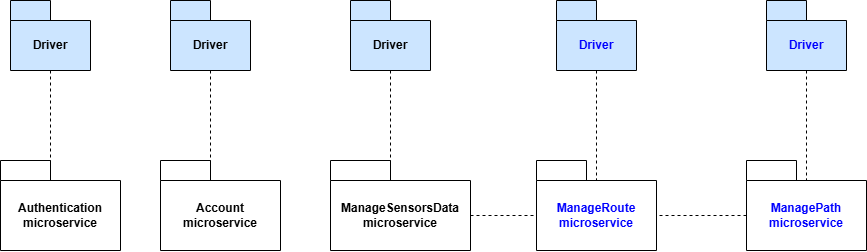

The diagram above was exported from draw.io. Its source (the exported page's mxGraphModel, read from the mxfile embedded in the PNG):
<mxGraphModel dx="1830" dy="894" grid="1" gridSize="10" guides="1" tooltips="1" connect="1" arrows="1" fold="1" page="1" pageScale="1" pageWidth="827" pageHeight="1169" math="0" shadow="0">
  <root>
    <mxCell id="0" />
    <mxCell id="1" parent="0" />
    <mxCell id="YUXWsKqRuSXV8G7swliI-75" parent="1" style="shape=folder;fontStyle=1;tabWidth=50;tabHeight=20;tabPosition=left;html=1;boundedLbl=1;whiteSpace=wrap;" value="&lt;font style=&quot;color: rgb(0, 0, 255);&quot;&gt;ManageRoute&lt;br&gt;microservice&lt;/font&gt;" vertex="1">
      <mxGeometry height="90" width="120" x="646" y="230" as="geometry" />
    </mxCell>
    <mxCell id="YUXWsKqRuSXV8G7swliI-79" parent="1" style="shape=folder;fontStyle=1;tabWidth=50;tabHeight=20;tabPosition=left;html=1;boundedLbl=1;whiteSpace=wrap;" value="&lt;font style=&quot;color: rgb(0, 0, 255);&quot;&gt;ManagePath&lt;/font&gt;&lt;div&gt;&lt;font style=&quot;color: rgb(0, 0, 255);&quot;&gt;microservice&lt;/font&gt;&lt;/div&gt;" vertex="1">
      <mxGeometry height="90" width="120" x="856" y="230" as="geometry" />
    </mxCell>
    <mxCell id="YUXWsKqRuSXV8G7swliI-80" parent="1" style="shape=folder;fontStyle=1;tabWidth=50;tabHeight=20;tabPosition=left;html=1;boundedLbl=1;whiteSpace=wrap;" value="Account&lt;br&gt;microservice" vertex="1">
      <mxGeometry height="90" width="120" x="270" y="230" as="geometry" />
    </mxCell>
    <mxCell id="YUXWsKqRuSXV8G7swliI-81" parent="1" style="shape=folder;fontStyle=1;tabWidth=50;tabHeight=20;tabPosition=left;html=1;boundedLbl=1;whiteSpace=wrap;" value="Authentication&lt;br&gt;microservice" vertex="1">
      <mxGeometry height="90" width="120" x="110" y="230" as="geometry" />
    </mxCell>
    <mxCell id="YUXWsKqRuSXV8G7swliI-82" parent="1" style="shape=folder;fontStyle=1;tabWidth=40;tabHeight=20;tabPosition=left;html=1;boundedLbl=1;whiteSpace=wrap;fillColor=#CCE5FF;" value="Driver" vertex="1">
      <mxGeometry height="70" width="80" x="120" y="70" as="geometry" />
    </mxCell>
    <mxCell id="YUXWsKqRuSXV8G7swliI-83" edge="1" parent="1" style="endArrow=none;dashed=1;html=1;rounded=0;entryX=0;entryY=0;entryDx=50;entryDy=20;entryPerimeter=0;" target="YUXWsKqRuSXV8G7swliI-81" value="">
      <mxGeometry height="50" relative="1" width="50" as="geometry">
        <mxPoint x="160" y="140" as="sourcePoint" />
        <mxPoint x="160" y="250" as="targetPoint" />
      </mxGeometry>
    </mxCell>
    <mxCell id="YUXWsKqRuSXV8G7swliI-84" parent="1" style="shape=folder;fontStyle=1;tabWidth=40;tabHeight=20;tabPosition=left;html=1;boundedLbl=1;whiteSpace=wrap;fillColor=#CCE5FF;" value="Driver" vertex="1">
      <mxGeometry height="70" width="80" x="280" y="70" as="geometry" />
    </mxCell>
    <mxCell id="YUXWsKqRuSXV8G7swliI-85" edge="1" parent="1" style="endArrow=none;dashed=1;html=1;rounded=0;entryX=0;entryY=0;entryDx=50;entryDy=20;entryPerimeter=0;" target="YUXWsKqRuSXV8G7swliI-80" value="">
      <mxGeometry height="50" relative="1" width="50" as="geometry">
        <mxPoint x="320" y="140" as="sourcePoint" />
        <mxPoint x="320" y="250" as="targetPoint" />
      </mxGeometry>
    </mxCell>
    <mxCell id="YUXWsKqRuSXV8G7swliI-86" parent="1" style="shape=folder;fontStyle=1;tabWidth=40;tabHeight=20;tabPosition=left;html=1;boundedLbl=1;whiteSpace=wrap;fillColor=#CCE5FF;" value="&lt;font style=&quot;color: rgb(0, 0, 255);&quot;&gt;Driver&lt;/font&gt;" vertex="1">
      <mxGeometry height="70" width="80" x="666" y="70" as="geometry" />
    </mxCell>
    <mxCell id="YUXWsKqRuSXV8G7swliI-87" edge="1" parent="1" style="endArrow=none;dashed=1;html=1;rounded=0;" value="">
      <mxGeometry height="50" relative="1" width="50" as="geometry">
        <mxPoint x="706" y="140" as="sourcePoint" />
        <mxPoint x="706" y="250" as="targetPoint" />
      </mxGeometry>
    </mxCell>
    <mxCell id="YUXWsKqRuSXV8G7swliI-88" parent="1" style="shape=folder;fontStyle=1;tabWidth=40;tabHeight=20;tabPosition=left;html=1;boundedLbl=1;whiteSpace=wrap;fillColor=#CCE5FF;" value="&lt;font style=&quot;color: rgb(0, 0, 255);&quot;&gt;Driver&lt;/font&gt;" vertex="1">
      <mxGeometry height="70" width="80" x="876" y="70" as="geometry" />
    </mxCell>
    <mxCell id="YUXWsKqRuSXV8G7swliI-89" edge="1" parent="1" style="endArrow=none;dashed=1;html=1;rounded=0;" value="">
      <mxGeometry height="50" relative="1" width="50" as="geometry">
        <mxPoint x="916" y="140" as="sourcePoint" />
        <mxPoint x="916" y="250" as="targetPoint" />
      </mxGeometry>
    </mxCell>
    <mxCell id="YUXWsKqRuSXV8G7swliI-90" edge="1" parent="1" source="YUXWsKqRuSXV8G7swliI-79" style="endArrow=none;dashed=1;html=1;rounded=0;exitX=0;exitY=0;exitDx=0;exitDy=55;exitPerimeter=0;entryX=0;entryY=0;entryDx=120;entryDy=55;entryPerimeter=0;" target="YUXWsKqRuSXV8G7swliI-75" value="">
      <mxGeometry height="50" relative="1" width="50" as="geometry">
        <mxPoint x="586" y="250" as="sourcePoint" />
        <mxPoint x="836" y="285" as="targetPoint" />
      </mxGeometry>
    </mxCell>
    <mxCell id="YUXWsKqRuSXV8G7swliI-91" parent="1" style="shape=folder;fontStyle=1;tabWidth=60;tabHeight=20;tabPosition=left;html=1;boundedLbl=1;whiteSpace=wrap;" value="ManageSensorsData&lt;br&gt;microservice" vertex="1">
      <mxGeometry height="90" width="140" x="440" y="230" as="geometry" />
    </mxCell>
    <mxCell id="YUXWsKqRuSXV8G7swliI-92" parent="1" style="shape=folder;fontStyle=1;tabWidth=40;tabHeight=20;tabPosition=left;html=1;boundedLbl=1;whiteSpace=wrap;fillColor=#CCE5FF;" value="Driver" vertex="1">
      <mxGeometry height="70" width="80" x="460" y="70" as="geometry" />
    </mxCell>
    <mxCell id="YUXWsKqRuSXV8G7swliI-93" edge="1" parent="1" style="endArrow=none;dashed=1;html=1;rounded=0;entryX=0;entryY=0;entryDx=60;entryDy=20;entryPerimeter=0;" target="YUXWsKqRuSXV8G7swliI-91" value="">
      <mxGeometry height="50" relative="1" width="50" as="geometry">
        <mxPoint x="500" y="140" as="sourcePoint" />
        <mxPoint x="500" y="250" as="targetPoint" />
      </mxGeometry>
    </mxCell>
    <mxCell id="YUXWsKqRuSXV8G7swliI-98" edge="1" parent="1" source="YUXWsKqRuSXV8G7swliI-91" style="endArrow=none;dashed=1;html=1;rounded=0;exitX=0;exitY=0;exitDx=140;exitDy=55;exitPerimeter=0;entryX=0;entryY=0;entryDx=0;entryDy=55;entryPerimeter=0;" target="YUXWsKqRuSXV8G7swliI-75" value="">
      <mxGeometry height="50" relative="1" width="50" as="geometry">
        <mxPoint x="610" y="280" as="sourcePoint" />
        <mxPoint x="660" y="230" as="targetPoint" />
      </mxGeometry>
    </mxCell>
  </root>
</mxGraphModel>